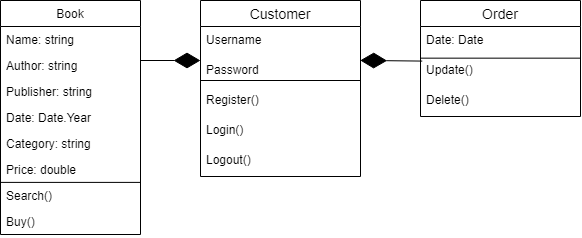

The diagram above was exported from draw.io. Its source (the exported page's mxGraphModel, read from the mxfile embedded in the PNG):
<mxGraphModel dx="952" dy="527" grid="1" gridSize="10" guides="1" tooltips="1" connect="1" arrows="1" fold="1" page="1" pageScale="1" pageWidth="850" pageHeight="1100" math="0" shadow="0">
  <root>
    <mxCell id="0" />
    <mxCell id="1" parent="0" />
    <mxCell id="EP39htjlQ4OgNY34WIEk-1" value="Customer" style="swimlane;fontStyle=0;childLayout=stackLayout;horizontal=1;startSize=26;horizontalStack=0;resizeParent=1;resizeParentMax=0;resizeLast=0;collapsible=1;marginBottom=0;align=center;fontSize=14;" vertex="1" parent="1">
      <mxGeometry x="360" y="80" width="160" height="176" as="geometry" />
    </mxCell>
    <mxCell id="EP39htjlQ4OgNY34WIEk-2" value="Username" style="text;strokeColor=none;fillColor=none;spacingLeft=4;spacingRight=4;overflow=hidden;rotatable=0;points=[[0,0.5],[1,0.5]];portConstraint=eastwest;fontSize=12;" vertex="1" parent="EP39htjlQ4OgNY34WIEk-1">
      <mxGeometry y="26" width="160" height="30" as="geometry" />
    </mxCell>
    <mxCell id="EP39htjlQ4OgNY34WIEk-3" value="Password" style="text;strokeColor=none;fillColor=none;spacingLeft=4;spacingRight=4;overflow=hidden;rotatable=0;points=[[0,0.5],[1,0.5]];portConstraint=eastwest;fontSize=12;" vertex="1" parent="EP39htjlQ4OgNY34WIEk-1">
      <mxGeometry y="56" width="160" height="30" as="geometry" />
    </mxCell>
    <mxCell id="EP39htjlQ4OgNY34WIEk-4" value="" style="endArrow=none;html=1;rounded=0;" edge="1" parent="EP39htjlQ4OgNY34WIEk-1">
      <mxGeometry relative="1" as="geometry">
        <mxPoint y="80" as="sourcePoint" />
        <mxPoint x="160" y="80" as="targetPoint" />
      </mxGeometry>
    </mxCell>
    <mxCell id="EP39htjlQ4OgNY34WIEk-5" value="" style="resizable=0;html=1;align=right;verticalAlign=bottom;" connectable="0" vertex="1" parent="EP39htjlQ4OgNY34WIEk-4">
      <mxGeometry x="1" relative="1" as="geometry" />
    </mxCell>
    <mxCell id="EP39htjlQ4OgNY34WIEk-8" value="Register()" style="text;strokeColor=none;fillColor=none;spacingLeft=4;spacingRight=4;overflow=hidden;rotatable=0;points=[[0,0.5],[1,0.5]];portConstraint=eastwest;fontSize=12;" vertex="1" parent="EP39htjlQ4OgNY34WIEk-1">
      <mxGeometry y="86" width="160" height="30" as="geometry" />
    </mxCell>
    <mxCell id="EP39htjlQ4OgNY34WIEk-6" value="Login()" style="text;strokeColor=none;fillColor=none;spacingLeft=4;spacingRight=4;overflow=hidden;rotatable=0;points=[[0,0.5],[1,0.5]];portConstraint=eastwest;fontSize=12;" vertex="1" parent="EP39htjlQ4OgNY34WIEk-1">
      <mxGeometry y="116" width="160" height="30" as="geometry" />
    </mxCell>
    <mxCell id="EP39htjlQ4OgNY34WIEk-7" value="Logout()" style="text;strokeColor=none;fillColor=none;spacingLeft=4;spacingRight=4;overflow=hidden;rotatable=0;points=[[0,0.5],[1,0.5]];portConstraint=eastwest;fontSize=12;" vertex="1" parent="EP39htjlQ4OgNY34WIEk-1">
      <mxGeometry y="146" width="160" height="30" as="geometry" />
    </mxCell>
    <mxCell id="ozuNV14q6RPVMwucFBcg-1" value="Book" style="swimlane;fontStyle=0;childLayout=stackLayout;horizontal=1;startSize=26;fillColor=none;horizontalStack=0;resizeParent=1;resizeParentMax=0;resizeLast=0;collapsible=1;marginBottom=0;" vertex="1" parent="1">
      <mxGeometry x="160" y="80" width="140" height="234" as="geometry" />
    </mxCell>
    <mxCell id="ozuNV14q6RPVMwucFBcg-2" value="Name: string" style="text;strokeColor=none;fillColor=none;align=left;verticalAlign=top;spacingLeft=4;spacingRight=4;overflow=hidden;rotatable=0;points=[[0,0.5],[1,0.5]];portConstraint=eastwest;" vertex="1" parent="ozuNV14q6RPVMwucFBcg-1">
      <mxGeometry y="26" width="140" height="26" as="geometry" />
    </mxCell>
    <mxCell id="ozuNV14q6RPVMwucFBcg-3" value="Author: string" style="text;strokeColor=none;fillColor=none;align=left;verticalAlign=top;spacingLeft=4;spacingRight=4;overflow=hidden;rotatable=0;points=[[0,0.5],[1,0.5]];portConstraint=eastwest;" vertex="1" parent="ozuNV14q6RPVMwucFBcg-1">
      <mxGeometry y="52" width="140" height="26" as="geometry" />
    </mxCell>
    <mxCell id="ozuNV14q6RPVMwucFBcg-4" value="Publisher: string" style="text;strokeColor=none;fillColor=none;align=left;verticalAlign=top;spacingLeft=4;spacingRight=4;overflow=hidden;rotatable=0;points=[[0,0.5],[1,0.5]];portConstraint=eastwest;" vertex="1" parent="ozuNV14q6RPVMwucFBcg-1">
      <mxGeometry y="78" width="140" height="26" as="geometry" />
    </mxCell>
    <mxCell id="ozuNV14q6RPVMwucFBcg-5" value="Date: Date.Year" style="text;strokeColor=none;fillColor=none;align=left;verticalAlign=top;spacingLeft=4;spacingRight=4;overflow=hidden;rotatable=0;points=[[0,0.5],[1,0.5]];portConstraint=eastwest;" vertex="1" parent="ozuNV14q6RPVMwucFBcg-1">
      <mxGeometry y="104" width="140" height="26" as="geometry" />
    </mxCell>
    <mxCell id="ozuNV14q6RPVMwucFBcg-6" value="Category: string" style="text;strokeColor=none;fillColor=none;align=left;verticalAlign=top;spacingLeft=4;spacingRight=4;overflow=hidden;rotatable=0;points=[[0,0.5],[1,0.5]];portConstraint=eastwest;" vertex="1" parent="ozuNV14q6RPVMwucFBcg-1">
      <mxGeometry y="130" width="140" height="26" as="geometry" />
    </mxCell>
    <mxCell id="ozuNV14q6RPVMwucFBcg-7" value="Price: double" style="text;strokeColor=none;fillColor=none;align=left;verticalAlign=top;spacingLeft=4;spacingRight=4;overflow=hidden;rotatable=0;points=[[0,0.5],[1,0.5]];portConstraint=eastwest;" vertex="1" parent="ozuNV14q6RPVMwucFBcg-1">
      <mxGeometry y="156" width="140" height="26" as="geometry" />
    </mxCell>
    <mxCell id="ozuNV14q6RPVMwucFBcg-9" value="Search()" style="text;strokeColor=none;fillColor=none;align=left;verticalAlign=top;spacingLeft=4;spacingRight=4;overflow=hidden;rotatable=0;points=[[0,0.5],[1,0.5]];portConstraint=eastwest;" vertex="1" parent="ozuNV14q6RPVMwucFBcg-1">
      <mxGeometry y="182" width="140" height="26" as="geometry" />
    </mxCell>
    <mxCell id="ozuNV14q6RPVMwucFBcg-10" value="" style="endArrow=none;html=1;rounded=0;exitX=-0.001;exitY=0.996;exitDx=0;exitDy=0;exitPerimeter=0;entryX=0.997;entryY=0.996;entryDx=0;entryDy=0;entryPerimeter=0;" edge="1" parent="ozuNV14q6RPVMwucFBcg-1" source="ozuNV14q6RPVMwucFBcg-7" target="ozuNV14q6RPVMwucFBcg-7">
      <mxGeometry width="50" height="50" relative="1" as="geometry">
        <mxPoint x="170" y="210" as="sourcePoint" />
        <mxPoint x="220" y="160" as="targetPoint" />
      </mxGeometry>
    </mxCell>
    <mxCell id="ozuNV14q6RPVMwucFBcg-11" value="Buy()" style="text;strokeColor=none;fillColor=none;align=left;verticalAlign=top;spacingLeft=4;spacingRight=4;overflow=hidden;rotatable=0;points=[[0,0.5],[1,0.5]];portConstraint=eastwest;" vertex="1" parent="ozuNV14q6RPVMwucFBcg-1">
      <mxGeometry y="208" width="140" height="26" as="geometry" />
    </mxCell>
    <mxCell id="YS6UKCh5GbjjBkSpGoh8-1" value="Order" style="swimlane;fontStyle=0;childLayout=stackLayout;horizontal=1;startSize=26;horizontalStack=0;resizeParent=1;resizeParentMax=0;resizeLast=0;collapsible=1;marginBottom=0;align=center;fontSize=14;" vertex="1" parent="1">
      <mxGeometry x="580" y="80" width="160" height="116" as="geometry" />
    </mxCell>
    <mxCell id="YS6UKCh5GbjjBkSpGoh8-2" value="Date: Date" style="text;strokeColor=none;fillColor=none;spacingLeft=4;spacingRight=4;overflow=hidden;rotatable=0;points=[[0,0.5],[1,0.5]];portConstraint=eastwest;fontSize=12;" vertex="1" parent="YS6UKCh5GbjjBkSpGoh8-1">
      <mxGeometry y="26" width="160" height="30" as="geometry" />
    </mxCell>
    <mxCell id="YS6UKCh5GbjjBkSpGoh8-3" value="" style="endArrow=none;html=1;rounded=0;" edge="1" parent="YS6UKCh5GbjjBkSpGoh8-1">
      <mxGeometry relative="1" as="geometry">
        <mxPoint y="57.66" as="sourcePoint" />
        <mxPoint x="160" y="57.66" as="targetPoint" />
      </mxGeometry>
    </mxCell>
    <mxCell id="YS6UKCh5GbjjBkSpGoh8-4" value="" style="resizable=0;html=1;align=right;verticalAlign=bottom;" connectable="0" vertex="1" parent="YS6UKCh5GbjjBkSpGoh8-3">
      <mxGeometry x="1" relative="1" as="geometry" />
    </mxCell>
    <mxCell id="YS6UKCh5GbjjBkSpGoh8-5" value="Update()" style="text;strokeColor=none;fillColor=none;spacingLeft=4;spacingRight=4;overflow=hidden;rotatable=0;points=[[0,0.5],[1,0.5]];portConstraint=eastwest;fontSize=12;" vertex="1" parent="YS6UKCh5GbjjBkSpGoh8-1">
      <mxGeometry y="56" width="160" height="30" as="geometry" />
    </mxCell>
    <mxCell id="YS6UKCh5GbjjBkSpGoh8-6" value="Delete()" style="text;strokeColor=none;fillColor=none;spacingLeft=4;spacingRight=4;overflow=hidden;rotatable=0;points=[[0,0.5],[1,0.5]];portConstraint=eastwest;fontSize=12;" vertex="1" parent="YS6UKCh5GbjjBkSpGoh8-1">
      <mxGeometry y="86" width="160" height="30" as="geometry" />
    </mxCell>
    <mxCell id="YS6UKCh5GbjjBkSpGoh8-7" value="" style="endArrow=diamondThin;endFill=1;endSize=24;html=1;rounded=0;" edge="1" parent="1">
      <mxGeometry width="160" relative="1" as="geometry">
        <mxPoint x="300" y="140" as="sourcePoint" />
        <mxPoint x="360" y="140" as="targetPoint" />
      </mxGeometry>
    </mxCell>
    <mxCell id="YS6UKCh5GbjjBkSpGoh8-9" value="" style="endArrow=diamondThin;endFill=1;endSize=24;html=1;rounded=0;entryX=0.998;entryY=0.13;entryDx=0;entryDy=0;entryPerimeter=0;exitX=0.011;exitY=0.153;exitDx=0;exitDy=0;exitPerimeter=0;" edge="1" parent="1" source="YS6UKCh5GbjjBkSpGoh8-5" target="EP39htjlQ4OgNY34WIEk-3">
      <mxGeometry width="160" relative="1" as="geometry">
        <mxPoint x="600" y="340" as="sourcePoint" />
        <mxPoint x="760" y="340" as="targetPoint" />
      </mxGeometry>
    </mxCell>
  </root>
</mxGraphModel>